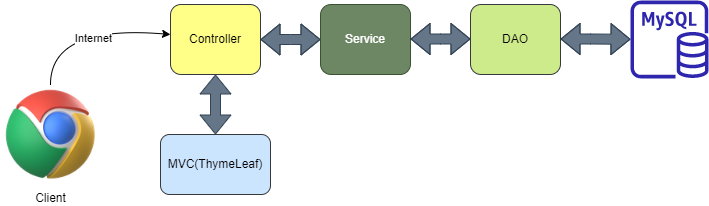

The diagram above was exported from draw.io. Its source (the exported page's mxGraphModel, read from the mxfile embedded in the PNG):
<mxGraphModel dx="1038" dy="579" grid="1" gridSize="10" guides="1" tooltips="1" connect="1" arrows="1" fold="1" page="1" pageScale="1" pageWidth="850" pageHeight="1100" math="0" shadow="0">
  <root>
    <mxCell id="0" />
    <mxCell id="1" parent="0" />
    <mxCell id="s0pJ0G_Rc5r5xpAf_Yt5-1" value="Controller" style="rounded=1;whiteSpace=wrap;html=1;fillColor=#ffff88;strokeColor=#36393d;" vertex="1" parent="1">
      <mxGeometry x="210" y="220" width="90" height="70" as="geometry" />
    </mxCell>
    <mxCell id="s0pJ0G_Rc5r5xpAf_Yt5-2" value="Service" style="rounded=1;whiteSpace=wrap;html=1;fillColor=#6d8764;fontColor=#ffffff;strokeColor=#3A5431;" vertex="1" parent="1">
      <mxGeometry x="360" y="220" width="90" height="70" as="geometry" />
    </mxCell>
    <mxCell id="s0pJ0G_Rc5r5xpAf_Yt5-3" value="DAO" style="rounded=1;whiteSpace=wrap;html=1;fillColor=#cdeb8b;strokeColor=#36393d;" vertex="1" parent="1">
      <mxGeometry x="510" y="220" width="90" height="70" as="geometry" />
    </mxCell>
    <mxCell id="s0pJ0G_Rc5r5xpAf_Yt5-6" value="" style="shape=flexArrow;endArrow=classic;startArrow=classic;html=1;rounded=0;exitX=1;exitY=0.5;exitDx=0;exitDy=0;entryX=0;entryY=0.5;entryDx=0;entryDy=0;fillColor=#647687;strokeColor=#314354;" edge="1" parent="1" source="s0pJ0G_Rc5r5xpAf_Yt5-1" target="s0pJ0G_Rc5r5xpAf_Yt5-2">
      <mxGeometry width="100" height="100" relative="1" as="geometry">
        <mxPoint x="250" y="480" as="sourcePoint" />
        <mxPoint x="350" y="380" as="targetPoint" />
        <Array as="points">
          <mxPoint x="330" y="255" />
        </Array>
      </mxGeometry>
    </mxCell>
    <mxCell id="s0pJ0G_Rc5r5xpAf_Yt5-7" value="" style="shape=flexArrow;endArrow=classic;startArrow=classic;html=1;rounded=0;exitX=1;exitY=0.5;exitDx=0;exitDy=0;entryX=0;entryY=0.5;entryDx=0;entryDy=0;fillColor=#647687;strokeColor=#314354;" edge="1" parent="1">
      <mxGeometry width="100" height="100" relative="1" as="geometry">
        <mxPoint x="450" y="254.5" as="sourcePoint" />
        <mxPoint x="510" y="254.5" as="targetPoint" />
        <Array as="points">
          <mxPoint x="480" y="254.5" />
        </Array>
      </mxGeometry>
    </mxCell>
    <mxCell id="s0pJ0G_Rc5r5xpAf_Yt5-8" value="" style="shape=flexArrow;endArrow=classic;startArrow=classic;html=1;rounded=0;exitX=1;exitY=0.5;exitDx=0;exitDy=0;fillColor=#647687;strokeColor=#314354;" edge="1" parent="1" target="s0pJ0G_Rc5r5xpAf_Yt5-9">
      <mxGeometry width="100" height="100" relative="1" as="geometry">
        <mxPoint x="600" y="254.5" as="sourcePoint" />
        <mxPoint x="660" y="254.5" as="targetPoint" />
        <Array as="points">
          <mxPoint x="630" y="254.5" />
        </Array>
      </mxGeometry>
    </mxCell>
    <mxCell id="s0pJ0G_Rc5r5xpAf_Yt5-9" value="" style="sketch=0;outlineConnect=0;fontColor=#232F3E;gradientColor=none;fillColor=#2E27AD;strokeColor=none;dashed=0;verticalLabelPosition=bottom;verticalAlign=top;align=center;html=1;fontSize=12;fontStyle=0;aspect=fixed;pointerEvents=1;shape=mxgraph.aws4.rds_mysql_instance;" vertex="1" parent="1">
      <mxGeometry x="670" y="216" width="78" height="78" as="geometry" />
    </mxCell>
    <mxCell id="s0pJ0G_Rc5r5xpAf_Yt5-10" value="Client" style="shape=image;html=1;verticalAlign=top;verticalLabelPosition=bottom;labelBackgroundColor=#ffffff;imageAspect=0;aspect=fixed;image=https://cdn3.iconfinder.com/data/icons/3d-applications/128/app_icons_web_development___chrome_logo_website_browser_google.png" vertex="1" parent="1">
      <mxGeometry x="40" y="300" width="100" height="100" as="geometry" />
    </mxCell>
    <mxCell id="s0pJ0G_Rc5r5xpAf_Yt5-11" value="" style="curved=1;endArrow=classic;html=1;rounded=0;exitX=0.5;exitY=0;exitDx=0;exitDy=0;" edge="1" parent="1" source="s0pJ0G_Rc5r5xpAf_Yt5-10">
      <mxGeometry width="50" height="50" relative="1" as="geometry">
        <mxPoint x="400" y="320" as="sourcePoint" />
        <mxPoint x="210" y="250" as="targetPoint" />
        <Array as="points">
          <mxPoint x="90" y="240" />
        </Array>
      </mxGeometry>
    </mxCell>
    <mxCell id="s0pJ0G_Rc5r5xpAf_Yt5-12" value="Internet" style="edgeLabel;html=1;align=center;verticalAlign=middle;resizable=0;points=[];" vertex="1" connectable="0" parent="s0pJ0G_Rc5r5xpAf_Yt5-11">
      <mxGeometry x="0.1394" y="-10" relative="1" as="geometry">
        <mxPoint as="offset" />
      </mxGeometry>
    </mxCell>
    <mxCell id="s0pJ0G_Rc5r5xpAf_Yt5-13" value="MVC(ThymeLeaf)" style="rounded=1;whiteSpace=wrap;html=1;fillColor=#cce5ff;strokeColor=#36393d;" vertex="1" parent="1">
      <mxGeometry x="200" y="350" width="110" height="60" as="geometry" />
    </mxCell>
    <mxCell id="s0pJ0G_Rc5r5xpAf_Yt5-14" value="" style="shape=flexArrow;endArrow=classic;startArrow=classic;html=1;rounded=0;exitX=0.5;exitY=0;exitDx=0;exitDy=0;fillColor=#647687;strokeColor=#314354;entryX=0.5;entryY=1;entryDx=0;entryDy=0;" edge="1" parent="1" source="s0pJ0G_Rc5r5xpAf_Yt5-13" target="s0pJ0G_Rc5r5xpAf_Yt5-1">
      <mxGeometry width="100" height="100" relative="1" as="geometry">
        <mxPoint x="370" y="390" as="sourcePoint" />
        <mxPoint x="440" y="390.253164556962" as="targetPoint" />
        <Array as="points" />
      </mxGeometry>
    </mxCell>
  </root>
</mxGraphModel>